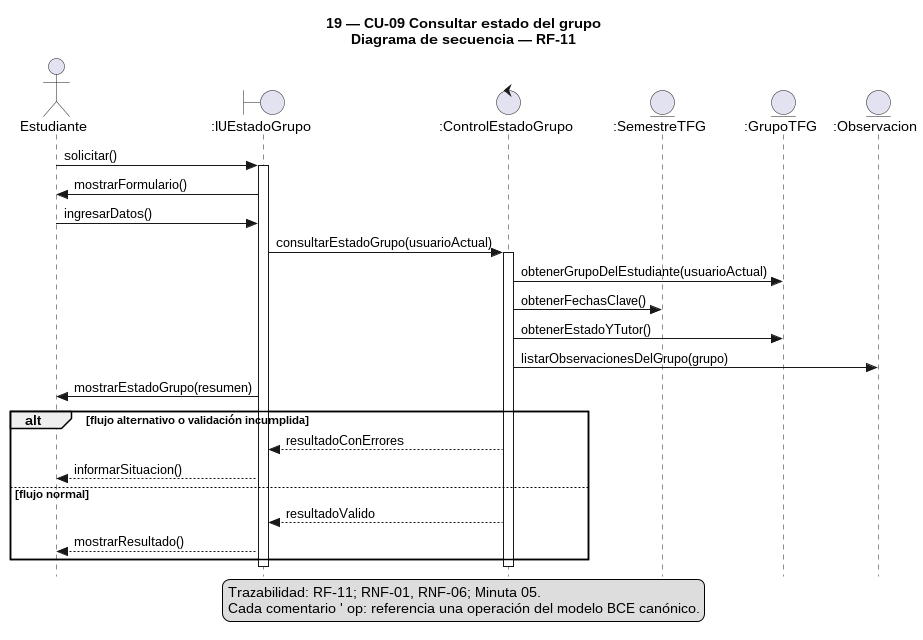

The diagram above was rendered by PlantUML. Its source (embedded in the PNG):
@startuml
!pragma layout smetana
skinparam style strictuml
skinparam shadowing false
title 19 — CU-09 Consultar estado del grupo\nDiagrama de secuencia — RF-11
actor "Estudiante" as Estudiante
boundary ":IUEstadoGrupo" as IU
control ":ControlEstadoGrupo" as Control
entity ":SemestreTFG" as Semestre
entity ":GrupoTFG" as Grupo
entity ":Observacion" as Observacion

Estudiante -> IU : solicitar()
activate IU
IU -> Estudiante : mostrarFormulario()
Estudiante -> IU : ingresarDatos()
IU -> Control : consultarEstadoGrupo(usuarioActual)
' op: :g11.cu09.control/consultar-estado-grupo
activate Control
Control -> Grupo : obtenerGrupoDelEstudiante(usuarioActual)
' op: :g11.cu09.grupo/obtener-grupo-del-estudiante
Control -> Semestre : obtenerFechasClave()
' op: :g11.cu09.semestre/obtener-fechas-clave
Control -> Grupo : obtenerEstadoYTutor()
' op: :g11.cu09.grupo/obtener-estado-y-tutor
Control -> Observacion : listarObservacionesDelGrupo(grupo)
' op: :g11.cu09.observacion/listar-observaciones-del-grupo
IU -> Estudiante : mostrarEstadoGrupo(resumen)
' op: :g11.cu09.iu/mostrar-estado-grupo
alt flujo alternativo o validación incumplida
  Control --> IU : resultadoConErrores
  IU --> Estudiante : informarSituacion()
else flujo normal
  Control --> IU : resultadoValido
  IU --> Estudiante : mostrarResultado()
end
deactivate Control
deactivate IU
legend bottom
Trazabilidad: RF-11; RNF-01, RNF-06; Minuta 05.
Cada comentario ' op: referencia una operación del modelo BCE canónico.
endlegend
@enduml